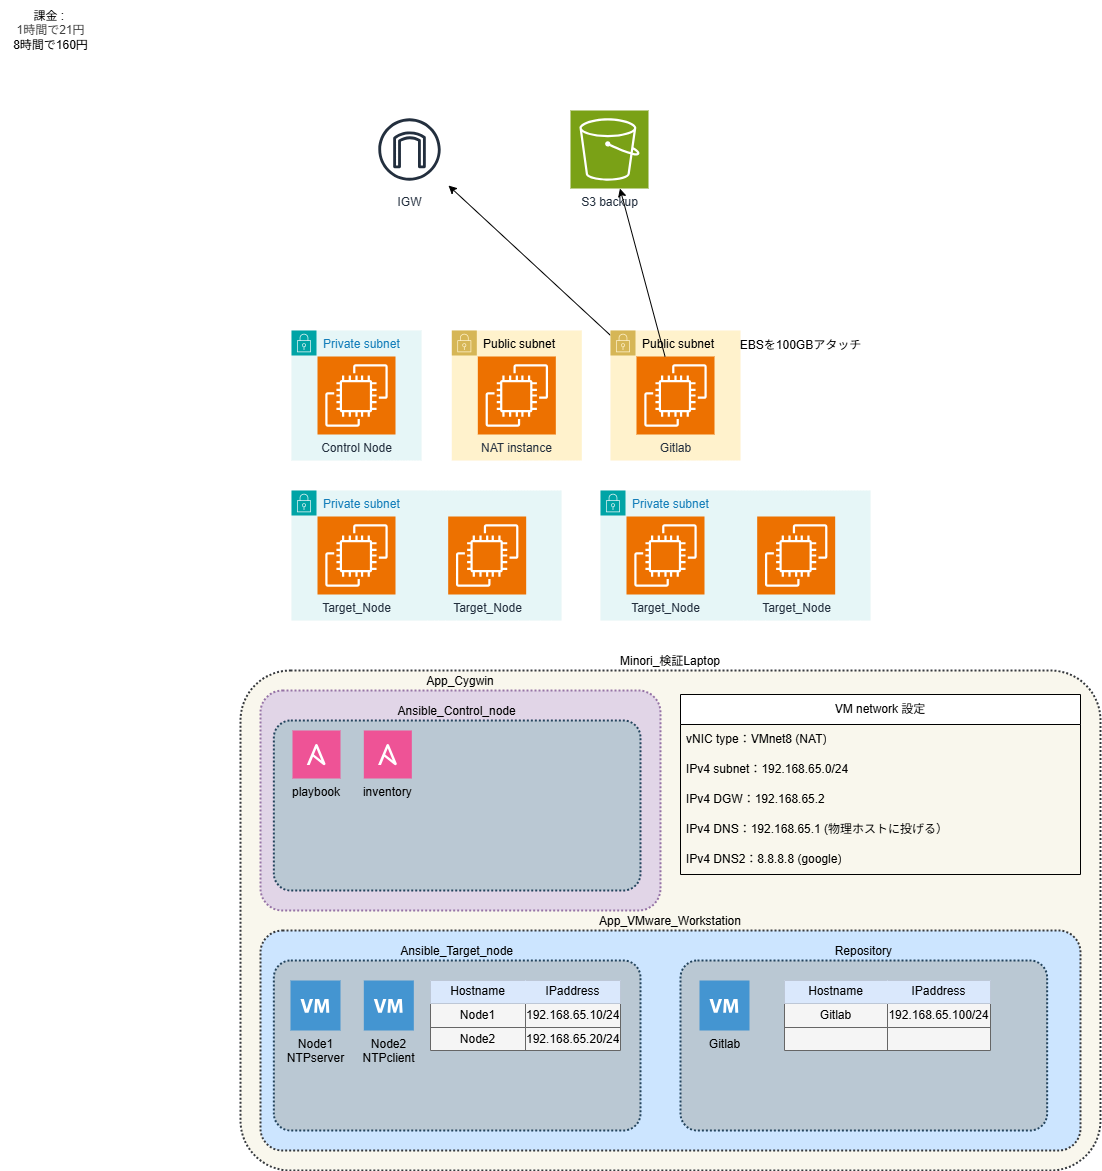

The diagram above was exported from draw.io. Its source (the exported page's mxGraphModel, read from the mxfile embedded in the PNG):
<mxGraphModel dx="1870" dy="3042" grid="1" gridSize="10" guides="1" tooltips="1" connect="1" arrows="1" fold="1" page="1" pageScale="1" pageWidth="827" pageHeight="1169" math="0" shadow="0">
  <root>
    <mxCell id="0" />
    <mxCell id="1" parent="0" />
    <mxCell id="87" value="Minori_検証Laptop" style="rounded=1;arcSize=10;dashed=1;dashPattern=1 1;strokeWidth=2;labelPosition=center;verticalLabelPosition=top;align=center;verticalAlign=bottom;fillColor=#f9f7ed;strokeColor=#36393d;" parent="1" vertex="1">
      <mxGeometry x="-130" y="-620" width="860" height="500" as="geometry" />
    </mxCell>
    <mxCell id="38" value="App_Cygwin" style="rounded=1;arcSize=10;dashed=1;dashPattern=1 1;strokeWidth=2;labelPosition=center;verticalLabelPosition=top;align=center;verticalAlign=bottom;fillColor=#e1d5e7;strokeColor=#9673a6;" parent="1" vertex="1">
      <mxGeometry x="-110" y="-600" width="400" height="220" as="geometry" />
    </mxCell>
    <mxCell id="13" value="App_VMware_Workstation" style="rounded=1;arcSize=10;dashed=1;fillColor=#cce5ff;dashPattern=1 1;strokeWidth=2;labelPosition=center;verticalLabelPosition=top;align=center;verticalAlign=bottom;strokeColor=#36393d;" parent="1" vertex="1">
      <mxGeometry x="-110" y="-360" width="820" height="220" as="geometry" />
    </mxCell>
    <mxCell id="21" value="Ansible_Target_node" style="rounded=1;arcSize=10;dashed=1;dashPattern=1 1;strokeWidth=2;labelPosition=center;verticalLabelPosition=top;align=center;verticalAlign=bottom;fillColor=#bac8d3;strokeColor=#23445d;" parent="1" vertex="1">
      <mxGeometry x="-96.66" y="-330" width="366.66" height="170" as="geometry" />
    </mxCell>
    <mxCell id="27" value="Ansible_Control_node" style="rounded=1;arcSize=10;dashed=1;dashPattern=1 1;strokeWidth=2;labelPosition=center;verticalLabelPosition=top;align=center;verticalAlign=bottom;fillColor=#bac8d3;strokeColor=#23445d;" parent="1" vertex="1">
      <mxGeometry x="-96.66" y="-570" width="366.66" height="170" as="geometry" />
    </mxCell>
    <mxCell id="34" value="playbook" style="shape=rect;fillColor=#EE5396;aspect=fixed;resizable=0;labelPosition=center;verticalLabelPosition=bottom;align=center;verticalAlign=top;strokeColor=none;fontSize=12;" parent="1" vertex="1">
      <mxGeometry x="-78" y="-560" width="48" height="48" as="geometry" />
    </mxCell>
    <mxCell id="35" value="" style="fillColor=#ffffff;strokeColor=none;dashed=0;outlineConnect=0;html=1;labelPosition=center;verticalLabelPosition=bottom;verticalAlign=top;part=1;movable=0;resizable=0;rotatable=0;shape=mxgraph.ibm_cloud.logo--ansible-community" parent="34" vertex="1">
      <mxGeometry width="24" height="24" relative="1" as="geometry">
        <mxPoint x="12" y="12" as="offset" />
      </mxGeometry>
    </mxCell>
    <mxCell id="17" value="Node1&lt;br&gt;NTPserver" style="shadow=0;dashed=0;html=1;strokeColor=none;fillColor=#4495D1;labelPosition=center;verticalLabelPosition=bottom;verticalAlign=top;align=center;outlineConnect=0;shape=mxgraph.veeam.2d.virtual_machine;" parent="1" vertex="1">
      <mxGeometry x="-80" y="-310" width="50" height="50" as="geometry" />
    </mxCell>
    <mxCell id="18" value="Node2&lt;br&gt;NTPclient" style="shadow=0;dashed=0;html=1;strokeColor=none;fillColor=#4495D1;labelPosition=center;verticalLabelPosition=bottom;verticalAlign=top;align=center;outlineConnect=0;shape=mxgraph.veeam.2d.virtual_machine;" parent="1" vertex="1">
      <mxGeometry x="-6.680000000000035" y="-310" width="50" height="50" as="geometry" />
    </mxCell>
    <mxCell id="56" value="" style="shape=table;startSize=0;container=1;collapsible=0;childLayout=tableLayout;fontSize=12;strokeWidth=1;perimeterSpacing=0;swimlaneLine=1;rounded=0;fillColor=#f5f5f5;fontColor=#333333;strokeColor=#666666;" parent="1" vertex="1">
      <mxGeometry x="60" y="-310" width="190" height="70" as="geometry" />
    </mxCell>
    <mxCell id="57" value="" style="shape=tableRow;horizontal=0;startSize=0;swimlaneHead=0;swimlaneBody=0;top=0;left=0;bottom=0;right=0;collapsible=0;dropTarget=0;points=[[0,0.5],[1,0.5]];portConstraint=eastwest;fontSize=12;labelBackgroundColor=none;swimlaneFillColor=none;fillColor=#dae8fc;strokeColor=default;strokeWidth=1;" parent="56" vertex="1">
      <mxGeometry width="190" height="23" as="geometry" />
    </mxCell>
    <mxCell id="58" value="Hostname" style="shape=partialRectangle;html=1;whiteSpace=wrap;connectable=0;overflow=hidden;top=0;left=0;bottom=0;right=0;pointerEvents=1;fontSize=12;strokeWidth=1;fillColor=#dae8fc;labelBackgroundColor=none;strokeColor=default;" parent="57" vertex="1">
      <mxGeometry width="95" height="23" as="geometry">
        <mxRectangle width="95" height="23" as="alternateBounds" />
      </mxGeometry>
    </mxCell>
    <mxCell id="59" value="IPaddress" style="shape=partialRectangle;html=1;whiteSpace=wrap;connectable=0;overflow=hidden;top=0;left=0;bottom=0;right=0;pointerEvents=1;fontSize=12;strokeWidth=1;fillColor=#dae8fc;strokeColor=default;" parent="57" vertex="1">
      <mxGeometry x="95" width="95" height="23" as="geometry">
        <mxRectangle width="95" height="23" as="alternateBounds" />
      </mxGeometry>
    </mxCell>
    <mxCell id="61" value="" style="shape=tableRow;horizontal=0;startSize=0;swimlaneHead=0;swimlaneBody=0;top=0;left=0;bottom=0;right=0;collapsible=0;dropTarget=0;points=[[0,0.5],[1,0.5]];portConstraint=eastwest;fontSize=12;fillColor=none;" parent="56" vertex="1">
      <mxGeometry y="23" width="190" height="24" as="geometry" />
    </mxCell>
    <mxCell id="62" value="Node1" style="shape=partialRectangle;html=1;whiteSpace=wrap;connectable=0;overflow=hidden;top=0;left=0;bottom=0;right=0;pointerEvents=1;fontSize=12;fillColor=none;" parent="61" vertex="1">
      <mxGeometry width="95" height="24" as="geometry">
        <mxRectangle width="95" height="24" as="alternateBounds" />
      </mxGeometry>
    </mxCell>
    <mxCell id="63" value="192.168.65.10/24" style="shape=partialRectangle;html=1;whiteSpace=wrap;connectable=0;overflow=hidden;top=0;left=0;bottom=0;right=0;pointerEvents=1;fontSize=12;fillColor=none;" parent="61" vertex="1">
      <mxGeometry x="95" width="95" height="24" as="geometry">
        <mxRectangle width="95" height="24" as="alternateBounds" />
      </mxGeometry>
    </mxCell>
    <mxCell id="65" value="" style="shape=tableRow;horizontal=0;startSize=0;swimlaneHead=0;swimlaneBody=0;top=0;left=0;bottom=0;right=0;collapsible=0;dropTarget=0;points=[[0,0.5],[1,0.5]];portConstraint=eastwest;fontSize=12;fillColor=none;" parent="56" vertex="1">
      <mxGeometry y="47" width="190" height="23" as="geometry" />
    </mxCell>
    <mxCell id="66" value="Node2" style="shape=partialRectangle;html=1;whiteSpace=wrap;connectable=0;overflow=hidden;top=0;left=0;bottom=0;right=0;pointerEvents=1;fontSize=12;fillColor=none;" parent="65" vertex="1">
      <mxGeometry width="95" height="23" as="geometry">
        <mxRectangle width="95" height="23" as="alternateBounds" />
      </mxGeometry>
    </mxCell>
    <mxCell id="67" value="&lt;span style=&quot;color: rgb(0, 0, 0);&quot;&gt;192.168.65.20/24&lt;/span&gt;" style="shape=partialRectangle;html=1;whiteSpace=wrap;connectable=0;overflow=hidden;top=0;left=0;bottom=0;right=0;pointerEvents=1;fontSize=12;fillColor=none;labelBackgroundColor=none;" parent="65" vertex="1">
      <mxGeometry x="95" width="95" height="23" as="geometry">
        <mxRectangle width="95" height="23" as="alternateBounds" />
      </mxGeometry>
    </mxCell>
    <mxCell id="79" value="inventory" style="shape=rect;fillColor=#EE5396;aspect=fixed;resizable=0;labelPosition=center;verticalLabelPosition=bottom;align=center;verticalAlign=top;strokeColor=none;fontSize=12;" parent="1" vertex="1">
      <mxGeometry x="-6.68" y="-560" width="48" height="48" as="geometry" />
    </mxCell>
    <mxCell id="80" value="" style="fillColor=#ffffff;strokeColor=none;dashed=0;outlineConnect=0;html=1;labelPosition=center;verticalLabelPosition=bottom;verticalAlign=top;part=1;movable=0;resizable=0;rotatable=0;shape=mxgraph.ibm_cloud.logo--ansible-community" parent="79" vertex="1">
      <mxGeometry width="24" height="24" relative="1" as="geometry">
        <mxPoint x="12" y="12" as="offset" />
      </mxGeometry>
    </mxCell>
    <mxCell id="82" value="Repository" style="rounded=1;arcSize=10;dashed=1;dashPattern=1 1;strokeWidth=2;labelPosition=center;verticalLabelPosition=top;align=center;verticalAlign=bottom;fillColor=#bac8d3;strokeColor=#23445d;" parent="1" vertex="1">
      <mxGeometry x="310.00000000000006" y="-330" width="366.66" height="170" as="geometry" />
    </mxCell>
    <mxCell id="102" value="IGW" style="sketch=0;outlineConnect=0;fontColor=#232F3E;gradientColor=none;strokeColor=#232F3E;fillColor=#ffffff;dashed=0;verticalLabelPosition=bottom;verticalAlign=top;align=center;html=1;fontSize=12;fontStyle=0;aspect=fixed;shape=mxgraph.aws4.resourceIcon;resIcon=mxgraph.aws4.internet_gateway;" parent="1" vertex="1">
      <mxGeometry y="-1180" width="78" height="78" as="geometry" />
    </mxCell>
    <mxCell id="91" value="Public subnet" style="points=[[0,0],[0.25,0],[0.5,0],[0.75,0],[1,0],[1,0.25],[1,0.5],[1,0.75],[1,1],[0.75,1],[0.5,1],[0.25,1],[0,1],[0,0.75],[0,0.5],[0,0.25]];outlineConnect=0;html=1;whiteSpace=wrap;fontSize=12;fontStyle=0;container=1;pointerEvents=0;collapsible=0;recursiveResize=0;shape=mxgraph.aws4.group;grIcon=mxgraph.aws4.group_security_group;grStroke=0;strokeColor=#d6b656;fillColor=#fff2cc;verticalAlign=top;align=left;spacingLeft=30;dashed=0;" parent="1" vertex="1">
      <mxGeometry x="81.32" y="-960" width="130" height="130" as="geometry" />
    </mxCell>
    <mxCell id="94" value="NAT instance" style="sketch=0;points=[[0,0,0],[0.25,0,0],[0.5,0,0],[0.75,0,0],[1,0,0],[0,1,0],[0.25,1,0],[0.5,1,0],[0.75,1,0],[1,1,0],[0,0.25,0],[0,0.5,0],[0,0.75,0],[1,0.25,0],[1,0.5,0],[1,0.75,0]];outlineConnect=0;fontColor=#232F3E;fillColor=#ED7100;strokeColor=#ffffff;dashed=0;verticalLabelPosition=bottom;verticalAlign=top;align=center;html=1;fontSize=12;fontStyle=0;aspect=fixed;shape=mxgraph.aws4.resourceIcon;resIcon=mxgraph.aws4.ec2;" parent="91" vertex="1">
      <mxGeometry x="26" y="26" width="78" height="78" as="geometry" />
    </mxCell>
    <mxCell id="93" value="Private subnet" style="points=[[0,0],[0.25,0],[0.5,0],[0.75,0],[1,0],[1,0.25],[1,0.5],[1,0.75],[1,1],[0.75,1],[0.5,1],[0.25,1],[0,1],[0,0.75],[0,0.5],[0,0.25]];outlineConnect=0;gradientColor=none;html=1;whiteSpace=wrap;fontSize=12;fontStyle=0;container=1;pointerEvents=0;collapsible=0;recursiveResize=0;shape=mxgraph.aws4.group;grIcon=mxgraph.aws4.group_security_group;grStroke=0;strokeColor=#00A4A6;fillColor=#E6F6F7;verticalAlign=top;align=left;spacingLeft=30;fontColor=#147EBA;dashed=0;" parent="1" vertex="1">
      <mxGeometry x="-79" y="-960" width="130" height="130" as="geometry" />
    </mxCell>
    <mxCell id="95" value="Control Node" style="sketch=0;points=[[0,0,0],[0.25,0,0],[0.5,0,0],[0.75,0,0],[1,0,0],[0,1,0],[0.25,1,0],[0.5,1,0],[0.75,1,0],[1,1,0],[0,0.25,0],[0,0.5,0],[0,0.75,0],[1,0.25,0],[1,0.5,0],[1,0.75,0]];outlineConnect=0;fontColor=#232F3E;fillColor=#ED7100;strokeColor=#ffffff;dashed=0;verticalLabelPosition=bottom;verticalAlign=top;align=center;html=1;fontSize=12;fontStyle=0;aspect=fixed;shape=mxgraph.aws4.resourceIcon;resIcon=mxgraph.aws4.ec2;" parent="93" vertex="1">
      <mxGeometry x="26" y="26" width="78" height="78" as="geometry" />
    </mxCell>
    <mxCell id="96" value="Private subnet" style="points=[[0,0],[0.25,0],[0.5,0],[0.75,0],[1,0],[1,0.25],[1,0.5],[1,0.75],[1,1],[0.75,1],[0.5,1],[0.25,1],[0,1],[0,0.75],[0,0.5],[0,0.25]];outlineConnect=0;gradientColor=none;html=1;whiteSpace=wrap;fontSize=12;fontStyle=0;container=1;pointerEvents=0;collapsible=0;recursiveResize=0;shape=mxgraph.aws4.group;grIcon=mxgraph.aws4.group_security_group;grStroke=0;strokeColor=#00A4A6;fillColor=#E6F6F7;verticalAlign=top;align=left;spacingLeft=30;fontColor=#147EBA;dashed=0;" parent="1" vertex="1">
      <mxGeometry x="-79" y="-800" width="270" height="130" as="geometry" />
    </mxCell>
    <mxCell id="97" value="Target_Node" style="sketch=0;points=[[0,0,0],[0.25,0,0],[0.5,0,0],[0.75,0,0],[1,0,0],[0,1,0],[0.25,1,0],[0.5,1,0],[0.75,1,0],[1,1,0],[0,0.25,0],[0,0.5,0],[0,0.75,0],[1,0.25,0],[1,0.5,0],[1,0.75,0]];outlineConnect=0;fontColor=#232F3E;fillColor=#ED7100;strokeColor=#ffffff;dashed=0;verticalLabelPosition=bottom;verticalAlign=top;align=center;html=1;fontSize=12;fontStyle=0;aspect=fixed;shape=mxgraph.aws4.resourceIcon;resIcon=mxgraph.aws4.ec2;" parent="96" vertex="1">
      <mxGeometry x="26" y="26" width="78" height="78" as="geometry" />
    </mxCell>
    <mxCell id="98" value="Target_Node" style="sketch=0;points=[[0,0,0],[0.25,0,0],[0.5,0,0],[0.75,0,0],[1,0,0],[0,1,0],[0.25,1,0],[0.5,1,0],[0.75,1,0],[1,1,0],[0,0.25,0],[0,0.5,0],[0,0.75,0],[1,0.25,0],[1,0.5,0],[1,0.75,0]];outlineConnect=0;fontColor=#232F3E;fillColor=#ED7100;strokeColor=#ffffff;dashed=0;verticalLabelPosition=bottom;verticalAlign=top;align=center;html=1;fontSize=12;fontStyle=0;aspect=fixed;shape=mxgraph.aws4.resourceIcon;resIcon=mxgraph.aws4.ec2;" parent="96" vertex="1">
      <mxGeometry x="156.68" y="26" width="78" height="78" as="geometry" />
    </mxCell>
    <mxCell id="117" style="edgeStyle=none;html=1;" parent="1" source="107" target="102" edge="1">
      <mxGeometry relative="1" as="geometry" />
    </mxCell>
    <mxCell id="107" value="Public subnet" style="points=[[0,0],[0.25,0],[0.5,0],[0.75,0],[1,0],[1,0.25],[1,0.5],[1,0.75],[1,1],[0.75,1],[0.5,1],[0.25,1],[0,1],[0,0.75],[0,0.5],[0,0.25]];outlineConnect=0;html=1;whiteSpace=wrap;fontSize=12;fontStyle=0;container=1;pointerEvents=0;collapsible=0;recursiveResize=0;shape=mxgraph.aws4.group;grIcon=mxgraph.aws4.group_security_group;grStroke=0;strokeColor=#d6b656;fillColor=#fff2cc;verticalAlign=top;align=left;spacingLeft=30;dashed=0;" parent="1" vertex="1">
      <mxGeometry x="240" y="-960" width="130" height="130" as="geometry" />
    </mxCell>
    <mxCell id="108" value="Gitlab" style="sketch=0;points=[[0,0,0],[0.25,0,0],[0.5,0,0],[0.75,0,0],[1,0,0],[0,1,0],[0.25,1,0],[0.5,1,0],[0.75,1,0],[1,1,0],[0,0.25,0],[0,0.5,0],[0,0.75,0],[1,0.25,0],[1,0.5,0],[1,0.75,0]];outlineConnect=0;fontColor=#232F3E;fillColor=#ED7100;strokeColor=#ffffff;dashed=0;verticalLabelPosition=bottom;verticalAlign=top;align=center;html=1;fontSize=12;fontStyle=0;aspect=fixed;shape=mxgraph.aws4.resourceIcon;resIcon=mxgraph.aws4.ec2;" parent="107" vertex="1">
      <mxGeometry x="26" y="26" width="78" height="78" as="geometry" />
    </mxCell>
    <mxCell id="116" value="S3 backup" style="sketch=0;points=[[0,0,0],[0.25,0,0],[0.5,0,0],[0.75,0,0],[1,0,0],[0,1,0],[0.25,1,0],[0.5,1,0],[0.75,1,0],[1,1,0],[0,0.25,0],[0,0.5,0],[0,0.75,0],[1,0.25,0],[1,0.5,0],[1,0.75,0]];outlineConnect=0;fontColor=#232F3E;fillColor=#7AA116;strokeColor=#ffffff;dashed=0;verticalLabelPosition=bottom;verticalAlign=top;align=center;html=1;fontSize=12;fontStyle=0;aspect=fixed;shape=mxgraph.aws4.resourceIcon;resIcon=mxgraph.aws4.s3;" parent="1" vertex="1">
      <mxGeometry x="200" y="-1180" width="78" height="78" as="geometry" />
    </mxCell>
    <mxCell id="118" style="edgeStyle=none;html=1;" parent="1" source="108" target="116" edge="1">
      <mxGeometry relative="1" as="geometry" />
    </mxCell>
    <mxCell id="119" value="EBSを100GBアタッチ" style="text;html=1;align=center;verticalAlign=middle;resizable=0;points=[];autosize=1;strokeColor=none;fillColor=none;" parent="1" vertex="1">
      <mxGeometry x="360" y="-960" width="140" height="30" as="geometry" />
    </mxCell>
    <mxCell id="120" value="Private subnet" style="points=[[0,0],[0.25,0],[0.5,0],[0.75,0],[1,0],[1,0.25],[1,0.5],[1,0.75],[1,1],[0.75,1],[0.5,1],[0.25,1],[0,1],[0,0.75],[0,0.5],[0,0.25]];outlineConnect=0;gradientColor=none;html=1;whiteSpace=wrap;fontSize=12;fontStyle=0;container=1;pointerEvents=0;collapsible=0;recursiveResize=0;shape=mxgraph.aws4.group;grIcon=mxgraph.aws4.group_security_group;grStroke=0;strokeColor=#00A4A6;fillColor=#E6F6F7;verticalAlign=top;align=left;spacingLeft=30;fontColor=#147EBA;dashed=0;" parent="1" vertex="1">
      <mxGeometry x="230" y="-800" width="270" height="130" as="geometry" />
    </mxCell>
    <mxCell id="121" value="Target_Node" style="sketch=0;points=[[0,0,0],[0.25,0,0],[0.5,0,0],[0.75,0,0],[1,0,0],[0,1,0],[0.25,1,0],[0.5,1,0],[0.75,1,0],[1,1,0],[0,0.25,0],[0,0.5,0],[0,0.75,0],[1,0.25,0],[1,0.5,0],[1,0.75,0]];outlineConnect=0;fontColor=#232F3E;fillColor=#ED7100;strokeColor=#ffffff;dashed=0;verticalLabelPosition=bottom;verticalAlign=top;align=center;html=1;fontSize=12;fontStyle=0;aspect=fixed;shape=mxgraph.aws4.resourceIcon;resIcon=mxgraph.aws4.ec2;" parent="120" vertex="1">
      <mxGeometry x="26" y="26" width="78" height="78" as="geometry" />
    </mxCell>
    <mxCell id="122" value="Target_Node" style="sketch=0;points=[[0,0,0],[0.25,0,0],[0.5,0,0],[0.75,0,0],[1,0,0],[0,1,0],[0.25,1,0],[0.5,1,0],[0.75,1,0],[1,1,0],[0,0.25,0],[0,0.5,0],[0,0.75,0],[1,0.25,0],[1,0.5,0],[1,0.75,0]];outlineConnect=0;fontColor=#232F3E;fillColor=#ED7100;strokeColor=#ffffff;dashed=0;verticalLabelPosition=bottom;verticalAlign=top;align=center;html=1;fontSize=12;fontStyle=0;aspect=fixed;shape=mxgraph.aws4.resourceIcon;resIcon=mxgraph.aws4.ec2;" parent="120" vertex="1">
      <mxGeometry x="156.68" y="26" width="78" height="78" as="geometry" />
    </mxCell>
    <mxCell id="124" value="課金 :&amp;nbsp;&lt;font color=&quot;#000000&quot;&gt;&lt;br&gt;&lt;/font&gt;&lt;span style=&quot;color: rgb(63, 63, 63); background-color: transparent;&quot;&gt;1時間で21円&lt;/span&gt;&lt;div&gt;8時間で160円&lt;/div&gt;" style="text;html=1;align=center;verticalAlign=middle;resizable=0;points=[];autosize=1;strokeColor=none;fillColor=none;" parent="1" vertex="1">
      <mxGeometry x="-370" y="-1290" width="100" height="60" as="geometry" />
    </mxCell>
    <mxCell id="127" value="Gitlab" style="shadow=0;dashed=0;html=1;strokeColor=none;fillColor=#4495D1;labelPosition=center;verticalLabelPosition=bottom;verticalAlign=top;align=center;outlineConnect=0;shape=mxgraph.veeam.2d.virtual_machine;" vertex="1" parent="1">
      <mxGeometry x="329" y="-310" width="50" height="50" as="geometry" />
    </mxCell>
    <mxCell id="130" value="" style="shape=table;startSize=0;container=1;collapsible=0;childLayout=tableLayout;fontSize=12;strokeWidth=1;perimeterSpacing=0;swimlaneLine=1;rounded=0;fillColor=#f5f5f5;fontColor=#333333;strokeColor=#666666;" vertex="1" parent="1">
      <mxGeometry x="414" y="-310" width="206" height="70" as="geometry" />
    </mxCell>
    <mxCell id="131" value="" style="shape=tableRow;horizontal=0;startSize=0;swimlaneHead=0;swimlaneBody=0;top=0;left=0;bottom=0;right=0;collapsible=0;dropTarget=0;points=[[0,0.5],[1,0.5]];portConstraint=eastwest;fontSize=12;labelBackgroundColor=none;swimlaneFillColor=none;fillColor=#dae8fc;strokeColor=default;strokeWidth=1;" vertex="1" parent="130">
      <mxGeometry width="206" height="23" as="geometry" />
    </mxCell>
    <mxCell id="132" value="Hostname" style="shape=partialRectangle;html=1;whiteSpace=wrap;connectable=0;overflow=hidden;top=0;left=0;bottom=0;right=0;pointerEvents=1;fontSize=12;strokeWidth=1;fillColor=#dae8fc;labelBackgroundColor=none;strokeColor=default;" vertex="1" parent="131">
      <mxGeometry width="103" height="23" as="geometry">
        <mxRectangle width="103" height="23" as="alternateBounds" />
      </mxGeometry>
    </mxCell>
    <mxCell id="133" value="IPaddress" style="shape=partialRectangle;html=1;whiteSpace=wrap;connectable=0;overflow=hidden;top=0;left=0;bottom=0;right=0;pointerEvents=1;fontSize=12;strokeWidth=1;fillColor=#dae8fc;strokeColor=default;" vertex="1" parent="131">
      <mxGeometry x="103" width="103" height="23" as="geometry">
        <mxRectangle width="103" height="23" as="alternateBounds" />
      </mxGeometry>
    </mxCell>
    <mxCell id="134" value="" style="shape=tableRow;horizontal=0;startSize=0;swimlaneHead=0;swimlaneBody=0;top=0;left=0;bottom=0;right=0;collapsible=0;dropTarget=0;points=[[0,0.5],[1,0.5]];portConstraint=eastwest;fontSize=12;fillColor=none;" vertex="1" parent="130">
      <mxGeometry y="23" width="206" height="24" as="geometry" />
    </mxCell>
    <mxCell id="135" value="Gitlab" style="shape=partialRectangle;html=1;whiteSpace=wrap;connectable=0;overflow=hidden;top=0;left=0;bottom=0;right=0;pointerEvents=1;fontSize=12;fillColor=none;" vertex="1" parent="134">
      <mxGeometry width="103" height="24" as="geometry">
        <mxRectangle width="103" height="24" as="alternateBounds" />
      </mxGeometry>
    </mxCell>
    <mxCell id="136" value="192.168.65.100/24" style="shape=partialRectangle;html=1;whiteSpace=wrap;connectable=0;overflow=hidden;top=0;left=0;bottom=0;right=0;pointerEvents=1;fontSize=12;fillColor=none;" vertex="1" parent="134">
      <mxGeometry x="103" width="103" height="24" as="geometry">
        <mxRectangle width="103" height="24" as="alternateBounds" />
      </mxGeometry>
    </mxCell>
    <mxCell id="137" value="" style="shape=tableRow;horizontal=0;startSize=0;swimlaneHead=0;swimlaneBody=0;top=0;left=0;bottom=0;right=0;collapsible=0;dropTarget=0;points=[[0,0.5],[1,0.5]];portConstraint=eastwest;fontSize=12;fillColor=none;" vertex="1" parent="130">
      <mxGeometry y="47" width="206" height="23" as="geometry" />
    </mxCell>
    <mxCell id="138" value="" style="shape=partialRectangle;html=1;whiteSpace=wrap;connectable=0;overflow=hidden;top=0;left=0;bottom=0;right=0;pointerEvents=1;fontSize=12;fillColor=none;" vertex="1" parent="137">
      <mxGeometry width="103" height="23" as="geometry">
        <mxRectangle width="103" height="23" as="alternateBounds" />
      </mxGeometry>
    </mxCell>
    <mxCell id="139" value="" style="shape=partialRectangle;html=1;whiteSpace=wrap;connectable=0;overflow=hidden;top=0;left=0;bottom=0;right=0;pointerEvents=1;fontSize=12;fillColor=none;labelBackgroundColor=none;" vertex="1" parent="137">
      <mxGeometry x="103" width="103" height="23" as="geometry">
        <mxRectangle width="103" height="23" as="alternateBounds" />
      </mxGeometry>
    </mxCell>
    <mxCell id="141" value="VM network 設定" style="swimlane;fontStyle=0;childLayout=stackLayout;horizontal=1;startSize=30;horizontalStack=0;resizeParent=1;resizeParentMax=0;resizeLast=0;collapsible=1;marginBottom=0;whiteSpace=wrap;html=1;" vertex="1" parent="1">
      <mxGeometry x="310" y="-596" width="400" height="180" as="geometry" />
    </mxCell>
    <mxCell id="142" value="vNIC type：VMnet8 (NAT)" style="text;strokeColor=none;fillColor=none;align=left;verticalAlign=middle;spacingLeft=4;spacingRight=4;overflow=hidden;points=[[0,0.5],[1,0.5]];portConstraint=eastwest;rotatable=0;whiteSpace=wrap;html=1;" vertex="1" parent="141">
      <mxGeometry y="30" width="400" height="30" as="geometry" />
    </mxCell>
    <mxCell id="143" value="IPv4 subnet：192.168.65.0/24" style="text;strokeColor=none;fillColor=none;align=left;verticalAlign=middle;spacingLeft=4;spacingRight=4;overflow=hidden;points=[[0,0.5],[1,0.5]];portConstraint=eastwest;rotatable=0;whiteSpace=wrap;html=1;" vertex="1" parent="141">
      <mxGeometry y="60" width="400" height="30" as="geometry" />
    </mxCell>
    <mxCell id="151" value="IPv4 DGW：192.168.65.2" style="text;strokeColor=none;fillColor=none;align=left;verticalAlign=middle;spacingLeft=4;spacingRight=4;overflow=hidden;points=[[0,0.5],[1,0.5]];portConstraint=eastwest;rotatable=0;whiteSpace=wrap;html=1;" vertex="1" parent="141">
      <mxGeometry y="90" width="400" height="30" as="geometry" />
    </mxCell>
    <mxCell id="150" value="IPv4 DNS：192.168.65.1 (物理ホストに投げる）" style="text;strokeColor=none;fillColor=none;align=left;verticalAlign=middle;spacingLeft=4;spacingRight=4;overflow=hidden;points=[[0,0.5],[1,0.5]];portConstraint=eastwest;rotatable=0;whiteSpace=wrap;html=1;" vertex="1" parent="141">
      <mxGeometry y="120" width="400" height="30" as="geometry" />
    </mxCell>
    <mxCell id="149" value="IPv4 DNS2：8.8.8.8 (google)" style="text;strokeColor=none;fillColor=none;align=left;verticalAlign=middle;spacingLeft=4;spacingRight=4;overflow=hidden;points=[[0,0.5],[1,0.5]];portConstraint=eastwest;rotatable=0;whiteSpace=wrap;html=1;" vertex="1" parent="141">
      <mxGeometry y="150" width="400" height="30" as="geometry" />
    </mxCell>
  </root>
</mxGraphModel>